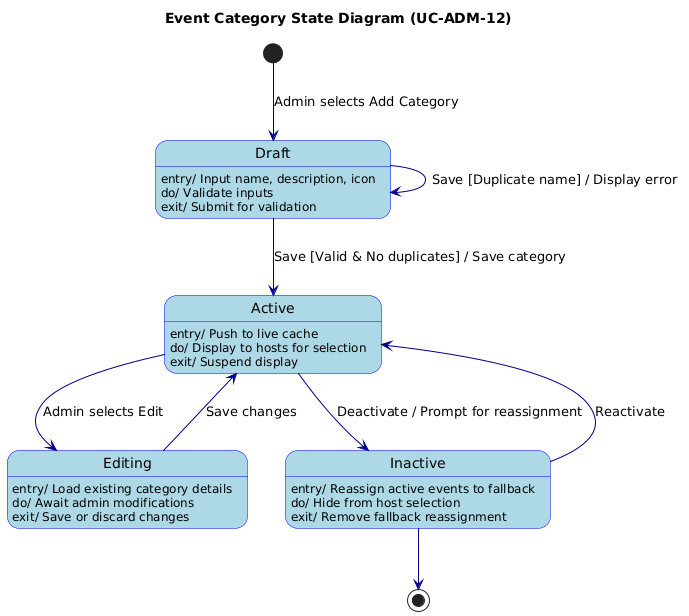

The diagram above was rendered by PlantUML. Its source (embedded in the PNG):
@startuml
skinparam state {
  BackgroundColor LightBlue
  BorderColor Blue
  ArrowColor DarkBlue
}

title Event Category State Diagram (UC-ADM-12)

[*] --> Draft : Admin selects Add Category

state Draft {
  Draft : entry/ Input name, description, icon
  Draft : do/ Validate inputs
  Draft : exit/ Submit for validation
}

Draft --> Active : Save [Valid & No duplicates] / Save category
Draft --> Draft : Save [Duplicate name] / Display error

state Active {
  Active : entry/ Push to live cache
  Active : do/ Display to hosts for selection
  Active : exit/ Suspend display
}

Active --> Editing : Admin selects Edit

state Editing {
  Editing : entry/ Load existing category details
  Editing : do/ Await admin modifications
  Editing : exit/ Save or discard changes
}

Editing --> Active : Save changes

Active --> Inactive : Deactivate / Prompt for reassignment

state Inactive {
  Inactive : entry/ Reassign active events to fallback
  Inactive : do/ Hide from host selection
  Inactive : exit/ Remove fallback reassignment
}

Inactive --> Active : Reactivate
Inactive --> [*]
@enduml